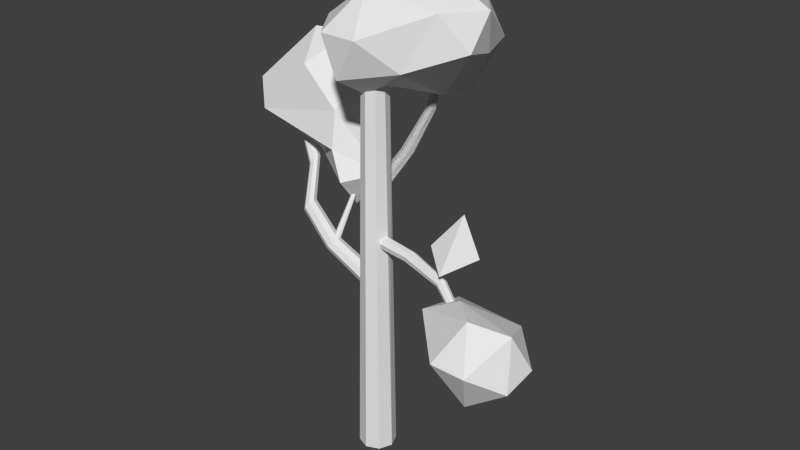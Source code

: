 # Source: Tree1.blend  (saved by Blender 2.70.0; exported with 4.5.12 LTS)
import bpy
from mathutils import Matrix  # noqa: F401  (used for matrix-valued properties, if any)

bpy.ops.wm.read_factory_settings(use_empty=True)
scene = bpy.context.scene
scene.name = 'Scene'

# ---- collections
col_collection_11 = bpy.data.collections.new('Collection 11'); scene.collection.children.link(col_collection_11)

# ---- world
world_world = bpy.data.worlds.new('World'); scene.world = world_world
world_world.color = (0.05088, 0.05088, 0.05088)
world_world.use_sun_shadow = False
world_world.sun_shadow_jitter_overblur = 0.0
world_world.cycles.sampling_method = 'MANUAL'
world_world.cycles.sample_map_resolution = 256

# ---- meshes
me_mesh = bpy.data.meshes.new('Mesh')
me_mesh.from_pydata([(-4.671, 3.768, 4.821), (-5.283, 3.445, 6.016), (-5.084, 2.276, 6.093), (-5.284, 1.089, 5.692), (-4.264, 0.0377, 5.578), (-4.128, 0.9154, 5.028), (-4.164, 1.957, 4.93), (-3.233, 3.865, 4.61), (-2.462, 2.195, 7.689), (-2.999, 2.827, 7.537), (-1.781, 1.776, 6.273), (-2.381, 1.323, 7.197), (-1.793, 2.49, 7.123), (-2.04, 2.849, 5.993), (-2.528, 4.168, 5.985), (-5.464, 1.134, 6.684), (-5.3, 2.81, 3.248), (-4.857, 2.873, 1.86), (-4.639, 2.061, 2.466), (-3.642, 4.844, 5.413), (-3.446, 4.676, 6.732), (-4.561, 4.762, 5.983), (-4.504, 3.82, 7.291), (-2.929, 0.7028, 5.841), (-8.533, 1.76, 3.364), (-7.015, 2.334, 2.47), (-6.021, 3.11, 4.848), (-4.166, 0.9856, 7.598), (-4.7, 2.32, 7.116), (-3.344, 2.883, 4.645), (-6.011, 1.82, 3.886), (-4.661, -0.006209, 6.651), (-3.644, -0.04306, 6.651), (0.0001523, -0.5184, -1.14), (0.1492, 0.3131, -1.247), (-1.521, 0.2242, -0.485), (1.07, -0.4074, -0.4074), (-8.726, 1.93, 4.174), (-7.734, 3.028, 5.5), (-7.16, 1.945, 4.859), (-6.678, 3.246, 5.513), (-7.626, 3.938, 4.36), (-8.909, 2.973, 4.236), (-7.053, 4.064, 4.853), (-5.96, 3.318, 3.38), (-8.633, 3.011, 3.087), (-6.234, 3.342, 2.84), (-5.896, 1.548, 2.938), (-5.849, 2.718, 1.455), (-5.467, 1.363, 2.202), (-5.554, 2.075, 1.343), (-2.202, 0.9707, 1.68), (-1.571, 1.415, 2.534), (-1.43, 1.82, 1.367), (-0.7275, 0.9042, 1.84), (-0.4942, -1.19, 0.1643), (-0.8055, 0.3069, 0.9897), (0.8652, -0.04052, 0.8653), (-0.002046, -0.5222, 1.142), (-1.526, 1.24, 0.4122), (-1.728, 0.06713, 0.5314), (-1.51, 0.4073, 1.316), (-1.153, 1.071, -0.2721), (0.4118, -1.164, 0.1219), (0.2502, 1.03, -0.5437), (0.3905, 1.071, 0.4295), (1.164, 0.4118, -0.1219)], [], [(0, 6, 1), (6, 5, 3), (5, 4, 3), (6, 29, 23), (8, 9, 22), (10, 12, 11), (12, 13, 14), (17, 16, 18), (45, 25, 24), (20, 19, 21), (19, 0, 21), (0, 1, 21), (28, 22, 1), (13, 10, 29), (29, 10, 23), (9, 20, 22), (4, 32, 31), (32, 27, 31), (31, 27, 15), (27, 28, 15), (15, 28, 2), (8, 27, 11), (7, 14, 13), (9, 8, 12), (34, 36, 33), (47, 30, 24), (39, 37, 24), (39, 38, 37), (43, 41, 38), (37, 42, 45), (39, 26, 40), (39, 40, 38), (41, 43, 46), (30, 26, 39), (45, 46, 25), (44, 16, 46), (46, 16, 17), (45, 42, 41), (18, 49, 50), (49, 18, 47), (46, 17, 48), (50, 48, 17), (50, 49, 25), (51, 61, 52), (65, 59, 56), (62, 34, 35), (35, 60, 59), (51, 53, 61), (63, 55, 33), (63, 58, 55), (57, 56, 58), (62, 64, 34), (65, 64, 62), (36, 63, 33), (66, 57, 36), (57, 63, 36), (63, 57, 58), (66, 34, 64), (66, 65, 57), (65, 66, 64), (6, 2, 1), (2, 6, 3), (6, 0, 29), (29, 0, 7), (4, 5, 23), (5, 6, 23), (12, 8, 11), (13, 12, 10), (20, 12, 14), (20, 14, 19), (0, 19, 7), (21, 22, 20), (1, 22, 21), (23, 10, 11), (19, 14, 7), (25, 47, 24), (2, 28, 1), (3, 15, 2), (8, 22, 28), (27, 8, 28), (4, 23, 32), (23, 11, 32), (32, 11, 27), (7, 13, 29), (20, 9, 12), (35, 34, 33), (38, 41, 42), (3, 4, 31), (31, 15, 3), (24, 37, 45), (43, 44, 46), (45, 41, 46), (38, 40, 43), (42, 37, 38), (24, 30, 39), (40, 26, 43), (26, 44, 43), (18, 16, 30), (16, 26, 30), (16, 44, 26), (25, 49, 47), (46, 48, 25), (47, 18, 30), (50, 17, 18), (25, 48, 50), (51, 52, 53), (52, 54, 53), (61, 54, 52), (35, 33, 55), (57, 65, 56), (60, 56, 59), (61, 53, 54), (58, 56, 60), (55, 60, 35), (62, 35, 59), (58, 60, 55), (59, 65, 62), (34, 66, 36)])
me_mesh.use_remesh_preserve_volume = False
me_mesh.use_remesh_preserve_attributes = False
me_mesh.use_mirror_vertex_groups = False
me_mesh.update()
me_circle = bpy.data.meshes.new('Circle')
me_circle.from_pydata([(1.49e-08, 0.5, -0.182), (-0.3536, 0.3536, -0.182), (-0.5, 0.0, -0.182), (-0.3536, -0.3536, -0.182), (5.96e-08, -0.5, -0.182), (0.3536, -0.3536, -0.182), (0.5, 0.0, -0.182), (0.3536, 0.3536, -0.182), (0.02752, 0.4076, 10.44), (-0.203, 0.2826, 10.44), (-0.3088, 0.0132, 10.44), (-0.2211, -0.2211, 10.44), (4.47e-08, -0.3127, 10.44), (0.2211, -0.2211, 10.44), (0.3166, 0.01344, 10.44), (0.2393, 0.283, 10.44), (-0.1635, 0.25, 4.793), (-0.2663, 0.1768, 4.649), (-0.3089, -2.384e-07, 4.59), (-0.2663, -0.1768, 4.649), (-0.1635, -0.25, 4.793), (-0.06064, -0.1768, 4.937), (-0.01804, -2.384e-07, 4.996), (-0.06064, 0.1768, 4.937), (-3.699, 1.504, 7.883), (-3.763, 1.46, 7.793), (-3.79, 1.35, 7.756), (-3.763, 1.239, 7.793), (-3.699, 1.192, 7.883), (-3.636, 1.235, 7.973), (-3.609, 1.345, 8.01), (-3.636, 1.456, 7.973), (-3.018, 1.224, 7.017), (-2.518, 0.5106, 6.12), (-1.384, 0.1862, 5.499), (-1.477, 0.2525, 5.369), (-2.606, 0.5632, 6.004), (-3.098, 1.267, 6.914), (-2.984, 1.102, 7.06), (-2.482, 0.3677, 6.169), (-1.345, 0.02593, 5.553), (-3.014, 0.9746, 7.017), (-2.518, 0.2231, 6.12), (-1.384, -0.1343, 5.499), (-3.091, 0.9187, 6.914), (-2.606, 0.1566, 6.004), (-1.477, -0.2007, 5.369), (-3.171, 0.9623, 6.81), (-2.695, 0.2073, 5.887), (-1.57, -0.1343, 5.238), (-3.208, 1.08, 6.768), (-2.731, 0.3483, 5.838), (-1.609, 0.02593, 5.184), (-3.177, 1.207, 6.81), (-2.694, 0.4949, 5.887), (-1.57, 0.1862, 5.238), (-1.416, 0.09954, 5.342), (-1.486, 0.07525, 5.358), (-1.516, 0.01659, 5.398), (-1.486, -0.04206, 5.437), (-1.416, -0.06635, 5.454), (-1.345, -0.04206, 5.437), (-1.316, 0.01659, 5.398), (-1.345, 0.07525, 5.358), (-1.416, 0.8649, 6.546), (-1.46, 0.8497, 6.556), (-1.478, 0.813, 6.58), (-1.46, 0.7763, 6.605), (-1.416, 0.7611, 6.615), (-1.371, 0.7763, 6.605), (-1.353, 0.813, 6.58), (-1.371, 0.8497, 6.556), (0.004749, 0.2976, 7.237), (-0.1367, 0.249, 7.27), (-0.1953, 0.1317, 7.349), (-0.1367, 0.01439, 7.428), (0.004749, -0.0342, 7.461), (0.1462, 0.01439, 7.428), (0.2047, 0.1317, 7.349), (0.1462, 0.249, 7.27), (0.1343, 2.351, 9.696), (0.0615, 2.316, 9.705), (0.0349, 2.245, 9.734), (0.0701, 2.18, 9.767), (0.1465, 2.159, 9.784), (0.2193, 2.193, 9.775), (0.2459, 2.264, 9.746), (0.2107, 2.329, 9.712), (0.306, 1.989, 8.911), (0.2769, 1.159, 8.004), (0.1521, 1.199, 7.975), (0.2064, 2.017, 8.888), (0.3519, 1.904, 8.954), (0.33, 1.053, 8.068), (0.3172, 1.812, 8.992), (0.2797, 0.9426, 8.131), (0.2223, 1.767, 9.004), (0.1555, 0.8923, 8.157), (0.1227, 1.795, 8.982), (0.0308, 0.9323, 8.128), (0.07686, 1.88, 8.939), (-0.02109, 1.039, 8.063), (0.1115, 1.972, 8.9), (0.02913, 1.15, 7.999), (0.004749, 0.2976, 7.237), (-0.1367, 0.249, 7.27), (-0.1953, 0.1317, 7.349), (-0.1367, 0.01439, 7.428), (0.004749, -0.0342, 7.461), (0.1462, 0.01439, 7.428), (0.2047, 0.1317, 7.349), (0.1462, 0.249, 7.27), (0.1343, 2.351, 9.696), (0.0615, 2.316, 9.705), (0.0349, 2.245, 9.734), (0.0701, 2.18, 9.767), (0.1465, 2.159, 9.784), (0.2193, 2.193, 9.775), (0.2459, 2.264, 9.746), (0.2107, 2.329, 9.712), (0.306, 1.989, 8.911), (0.2769, 1.159, 8.004), (0.1521, 1.199, 7.975), (0.2064, 2.017, 8.888), (0.3519, 1.904, 8.954), (0.33, 1.053, 8.068), (0.3172, 1.812, 8.992), (0.2797, 0.9426, 8.131), (0.2223, 1.767, 9.004), (0.1555, 0.8923, 8.157), (0.1227, 1.795, 8.982), (0.0308, 0.9323, 8.128), (0.07686, 1.88, 8.939), (-0.02109, 1.039, 8.063), (0.1115, 1.972, 8.9), (0.02913, 1.15, 7.999), (0.1429, 0.02765, 6.198), (0.0894, -0.1149, 6.183), (0.02463, -0.1946, 6.069), (-0.01344, -0.1646, 5.924), (-0.00251, -0.04256, 5.832), (0.05102, 0.1, 5.848), (0.1158, 0.1796, 5.961), (0.1539, 0.1497, 6.106), (3.17, -0.7702, 5.509), (3.13, -0.8406, 5.501), (3.084, -0.8742, 5.444), (3.057, -0.8512, 5.371), (3.066, -0.7852, 5.324), (3.106, -0.7148, 5.332), (3.153, -0.6812, 5.389), (3.179, -0.7041, 5.463), (2.489, -0.3236, 5.845), (1.318, -0.009957, 6.052), (1.306, -0.1177, 6.131), (2.477, -0.4097, 5.906), (2.454, -0.2937, 5.75), (1.28, 0.01985, 5.926), (2.393, -0.3375, 5.675), (1.214, -0.04669, 5.826), (2.342, -0.4293, 5.665), (1.159, -0.1706, 5.81), (2.33, -0.5153, 5.726), (1.147, -0.2783, 5.889), (2.364, -0.5452, 5.821), (1.186, -0.3064, 6.017), (2.425, -0.5015, 5.896), (1.252, -0.2399, 6.116), (2.491, -0.1959, 6.129), (2.46, -0.1976, 6.156), (2.445, -0.2257, 6.181), (2.456, -0.2637, 6.191), (2.485, -0.2894, 6.179), (2.516, -0.2876, 6.153), (2.53, -0.2595, 6.128), (2.52, -0.2215, 6.118), (2.27, -0.3673, 5.789), (2.232, -0.3338, 5.804), (2.283, -0.4168, 5.802), (2.264, -0.4534, 5.835), (2.224, -0.4557, 5.869), (2.186, -0.4222, 5.884), (2.172, -0.3727, 5.872), (2.191, -0.336, 5.839)], [], [(7, 0, 8, 15), (6, 7, 15, 14), (5, 6, 14, 13), (4, 5, 13, 12), (3, 4, 12, 11), (2, 3, 11, 10), (1, 2, 10, 9), (0, 1, 9, 8), (32, 37, 24, 31), (38, 32, 31, 30), (41, 38, 30, 29), (44, 41, 29, 28), (47, 44, 28, 27), (50, 47, 27, 26), (53, 50, 26, 25), (37, 53, 25, 24), (23, 16, 35, 34), (34, 35, 36, 33), (33, 36, 37, 32), (22, 23, 34, 40), (40, 34, 33, 39), (39, 33, 32, 38), (21, 22, 40, 43), (43, 40, 39, 42), (42, 39, 38, 41), (20, 21, 43, 46), (46, 43, 42, 45), (45, 42, 41, 44), (19, 20, 46, 49), (49, 46, 45, 48), (48, 45, 44, 47), (18, 19, 49, 52), (52, 49, 48, 51), (51, 48, 47, 50), (17, 18, 52, 55), (55, 52, 51, 54), (54, 51, 50, 53), (16, 17, 55, 35), (35, 55, 54, 36), (36, 54, 53, 37), (63, 56, 64, 71), (62, 63, 71, 70), (61, 62, 70, 69), (60, 61, 69, 68), (59, 60, 68, 67), (58, 59, 67, 66), (57, 58, 66, 65), (56, 57, 65, 64), (88, 91, 80, 87), (92, 88, 87, 86), (94, 92, 86, 85), (96, 94, 85, 84), (98, 96, 84, 83), (100, 98, 83, 82), (102, 100, 82, 81), (91, 102, 81, 80), (79, 72, 90, 89), (89, 90, 91, 88), (78, 79, 89, 93), (93, 89, 88, 92), (77, 78, 93, 95), (95, 93, 92, 94), (76, 77, 95, 97), (97, 95, 94, 96), (75, 76, 97, 99), (99, 97, 96, 98), (74, 75, 99, 101), (101, 99, 98, 100), (73, 74, 101, 103), (103, 101, 100, 102), (72, 73, 103, 90), (90, 103, 102, 91), (120, 123, 112, 119), (124, 120, 119, 118), (126, 124, 118, 117), (128, 126, 117, 116), (130, 128, 116, 115), (132, 130, 115, 114), (134, 132, 114, 113), (123, 134, 113, 112), (111, 104, 122, 121), (121, 122, 123, 120), (110, 111, 121, 125), (125, 121, 120, 124), (109, 110, 125, 127), (127, 125, 124, 126), (108, 109, 127, 129), (129, 127, 126, 128), (107, 108, 129, 131), (131, 129, 128, 130), (106, 107, 131, 133), (133, 131, 130, 132), (105, 106, 133, 135), (135, 133, 132, 134), (104, 105, 135, 122), (122, 135, 134, 123), (152, 155, 144, 151), (156, 152, 151, 150), (158, 156, 150, 149), (160, 158, 149, 148), (162, 160, 148, 147), (164, 162, 147, 146), (166, 164, 146, 145), (155, 166, 145, 144), (143, 136, 154, 153), (153, 154, 155, 152), (142, 143, 153, 157), (157, 153, 152, 156), (141, 142, 157, 159), (159, 157, 156, 158), (140, 141, 159, 161), (161, 159, 158, 160), (139, 140, 161, 163), (163, 161, 160, 162), (138, 139, 163, 165), (165, 163, 162, 164), (137, 138, 165, 167), (167, 165, 164, 166), (136, 137, 167, 154), (154, 167, 166, 155), (176, 177, 168, 175), (178, 176, 175, 174), (179, 178, 174, 173), (180, 179, 173, 172), (181, 180, 172, 171), (182, 181, 171, 170), (183, 182, 170, 169), (177, 183, 169, 168)])
me_circle.use_remesh_preserve_volume = False
me_circle.use_remesh_preserve_attributes = False
me_circle.use_mirror_vertex_groups = False
me_circle.update()

# ---- objects
ob_mball_001 = bpy.data.objects.new('Mball.001', me_mesh)
ob_trunk = bpy.data.objects.new('Trunk', me_circle)

# ---- transforms, parenting, visibility, modifiers, constraints
ob_mball_001.location = (4.064, -1.112, 4.825)
ob_mball_001.lineart.crease_threshold = 0.0
ob_trunk.location = (0.0, 0.0, 0.0)
ob_trunk.lineart.crease_threshold = 0.0

# ---- collection membership
col_collection_11.objects.link(ob_mball_001)
col_collection_11.objects.link(ob_trunk)

# ---- scene / render settings (as saved in the file)
scene.frame_start = 1; scene.frame_end = 250; scene.frame_set(0)
scene.render.engine = 'CYCLES'
scene.render.image_settings.compression = 90
scene.render.resolution_percentage = 50
scene.render.dither_intensity = 0.0
scene.cycles.use_denoising = False
scene.cycles.samples = 10
scene.cycles.sampling_pattern = 'TABULATED_SOBOL'
scene.cycles.light_sampling_threshold = 0.0
scene.cycles.use_adaptive_sampling = False
scene.cycles.use_light_tree = False
scene.cycles.blur_glossy = 0.0
scene.cycles.volume_bounces = 1
scene.cycles.pixel_filter_type = 'GAUSSIAN'
scene.cycles.sample_clamp_indirect = 0.0
scene.view_settings.view_transform = 'Standard'
bpy.context.view_layer.update()

# ---- added for rendering (the .blend has no active camera and no usable light): camera, sun
cam_auto = bpy.data.cameras.new('AutoCamera')
cam_auto.lens = 50.0
cam_auto.sensor_width = 36.0
cam_auto.clip_end = 1000.0
ob_auto_camera = bpy.data.objects.new('AutoCamera', cam_auto)
scene.collection.objects.link(ob_auto_camera)
ob_auto_camera.location = (16.1922, -18.4848, 18.9658)
ob_auto_camera.rotation_euler = (1.09748, -7.21219e-08, 0.694738)
scene.camera = ob_auto_camera
light_auto_sun = bpy.data.lights.new('AutoSun', 'SUN')
light_auto_sun.energy = 3.0
light_auto_sun.angle = 0.0523599
ob_auto_sun = bpy.data.objects.new('AutoSun', light_auto_sun)
scene.collection.objects.link(ob_auto_sun)
ob_auto_sun.rotation_euler = (0.872665, 0.174533, 0.523599)
bpy.context.view_layer.update()
